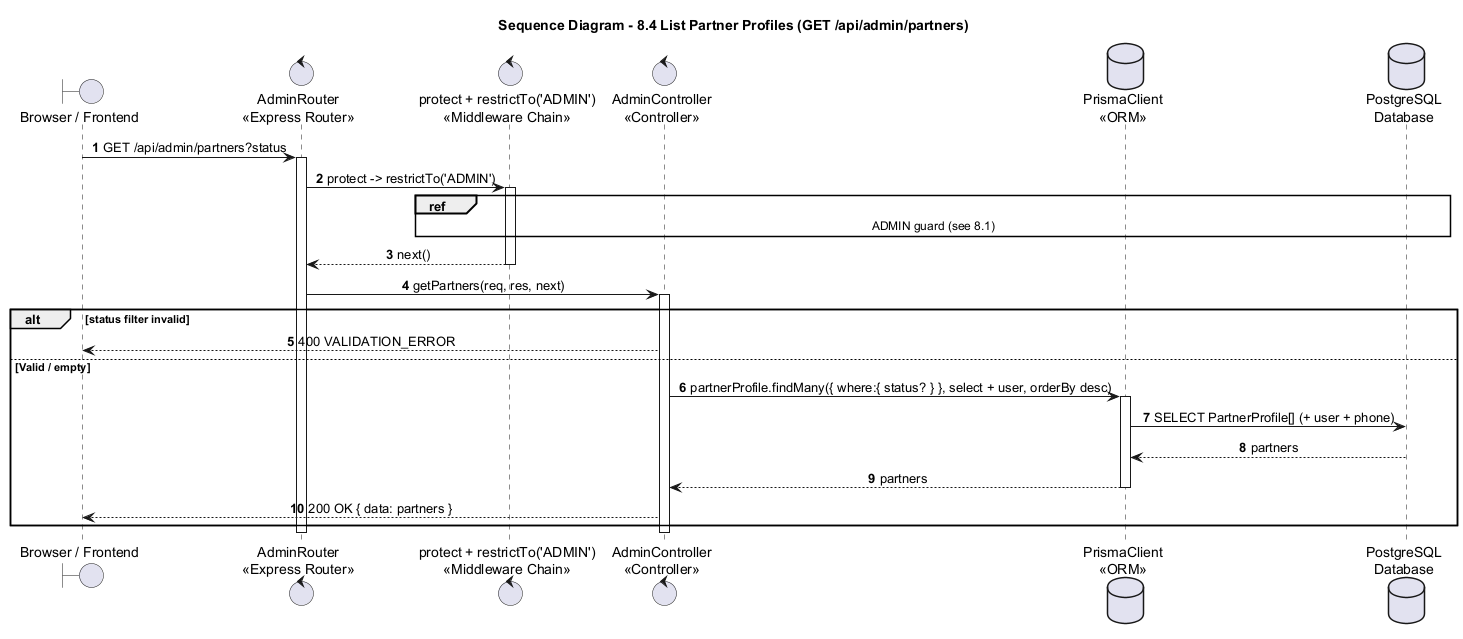

The diagram above was rendered by PlantUML. Its source (embedded in the PNG):
@startuml
title Sequence Diagram - 8.4 List Partner Profiles (GET /api/admin/partners)

autonumber
skinparam shadowing false
skinparam sequenceMessageAlign center
skinparam responseMessageBelowArrow true
skinparam ParticipantPadding 25
skinparam BoxPadding 10

boundary "Browser / Frontend" as Browser
control "AdminRouter\n<<Express Router>>" as Router
control "protect + restrictTo('ADMIN')\n<<Middleware Chain>>" as Guard
control "AdminController\n<<Controller>>" as Admin
database "PrismaClient\n<<ORM>>" as Prisma
database "PostgreSQL\nDatabase" as DB

Browser -> Router : GET /api/admin/partners?status
activate Router
Router -> Guard : protect -> restrictTo('ADMIN')
activate Guard
ref over Guard, DB : ADMIN guard (see 8.1)
Guard --> Router : next()
deactivate Guard

Router -> Admin : getPartners(req, res, next)
activate Admin
alt status filter invalid
  Admin --> Browser : 400 VALIDATION_ERROR
else Valid / empty
  Admin -> Prisma : partnerProfile.findMany({ where:{ status? } }, select + user, orderBy desc)
  activate Prisma
  Prisma -> DB : SELECT PartnerProfile[] (+ user + phone)
  DB --> Prisma : partners
  Prisma --> Admin : partners
  deactivate Prisma
  Admin --> Browser : 200 OK { data: partners }
end
deactivate Admin
deactivate Router
@enduml